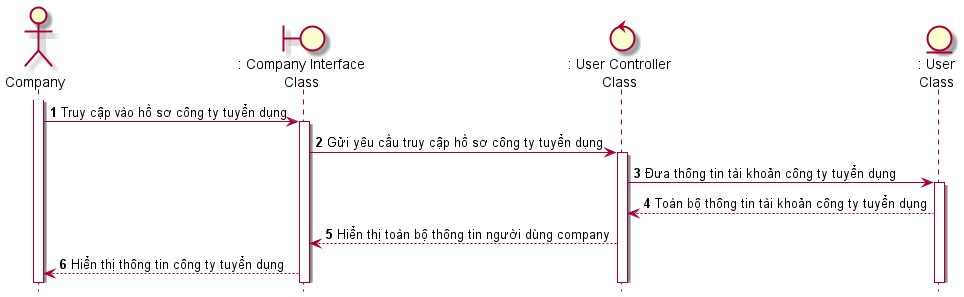

The diagram above was rendered by PlantUML. Its source (embedded in the PNG):
@startuml SeqTruyCapHoSoCongTy
skin rose 
hide footbox
actor company as "Company"
boundary companyInterface as ": Company Interface\nClass"
control userController as ": User Controller\nClass"
entity User as ": User\nClass"
company++
autonumber
company -> companyInterface++: Truy cập vào hồ sơ công ty tuyển dụng
companyInterface -> userController++: Gửi yêu cầu truy cập hồ sơ công ty tuyển dụng
userController -> User++: Đưa thông tin tài khoản công ty tuyển dụng
User --> userController: Toàn bộ thông tin tài khoản công ty tuyển dụng 
userController --> companyInterface: Hiển thị toàn bộ thông tin người dùng company
companyInterface --> company: Hiển thị thông tin công ty tuyển dụng
@enduml